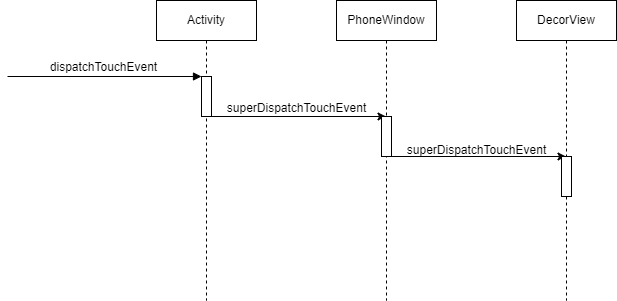

The diagram above was exported from draw.io. Its source (the exported page's mxGraphModel, read from the mxfile embedded in the PNG):
<mxGraphModel dx="541" dy="875" grid="0" gridSize="10" guides="1" tooltips="1" connect="1" arrows="1" fold="1" page="1" pageScale="1" pageWidth="827" pageHeight="1169" math="0" shadow="0">
  <root>
    <mxCell id="0" />
    <mxCell id="1" parent="0" />
    <mxCell id="WfeGFdPUau_D1ssUEmrG-8" value="" style="edgeStyle=orthogonalEdgeStyle;rounded=0;orthogonalLoop=1;jettySize=auto;html=1;" edge="1" parent="1">
      <mxGeometry relative="1" as="geometry">
        <mxPoint x="431.32352941176464" y="806" as="sourcePoint" />
        <mxPoint x="611.5" y="806" as="targetPoint" />
      </mxGeometry>
    </mxCell>
    <mxCell id="WfeGFdPUau_D1ssUEmrG-1" value="Activity" style="shape=umlLifeline;perimeter=lifelinePerimeter;whiteSpace=wrap;html=1;container=1;collapsible=0;recursiveResize=0;outlineConnect=0;" vertex="1" parent="1">
      <mxGeometry x="382" y="690" width="100" height="300" as="geometry" />
    </mxCell>
    <mxCell id="WfeGFdPUau_D1ssUEmrG-2" value="" style="html=1;points=[];perimeter=orthogonalPerimeter;" vertex="1" parent="WfeGFdPUau_D1ssUEmrG-1">
      <mxGeometry x="45" y="76" width="10" height="40" as="geometry" />
    </mxCell>
    <mxCell id="WfeGFdPUau_D1ssUEmrG-4" value="dispatchTouchEvent" style="html=1;verticalAlign=bottom;endArrow=block;rounded=0;entryX=0;entryY=0;entryDx=0;entryDy=0;entryPerimeter=0;" edge="1" parent="WfeGFdPUau_D1ssUEmrG-1" target="WfeGFdPUau_D1ssUEmrG-2">
      <mxGeometry width="80" relative="1" as="geometry">
        <mxPoint x="-149" y="76" as="sourcePoint" />
        <mxPoint x="40" y="76" as="targetPoint" />
      </mxGeometry>
    </mxCell>
    <mxCell id="WfeGFdPUau_D1ssUEmrG-12" value="" style="edgeStyle=orthogonalEdgeStyle;rounded=0;orthogonalLoop=1;jettySize=auto;html=1;" edge="1" parent="1">
      <mxGeometry relative="1" as="geometry">
        <mxPoint x="611.3235294117646" y="846" as="sourcePoint" />
        <mxPoint x="791.5" y="846" as="targetPoint" />
      </mxGeometry>
    </mxCell>
    <mxCell id="WfeGFdPUau_D1ssUEmrG-5" value="PhoneWindow" style="shape=umlLifeline;perimeter=lifelinePerimeter;whiteSpace=wrap;html=1;container=1;collapsible=0;recursiveResize=0;outlineConnect=0;" vertex="1" parent="1">
      <mxGeometry x="562" y="690" width="100" height="300" as="geometry" />
    </mxCell>
    <mxCell id="WfeGFdPUau_D1ssUEmrG-6" value="" style="html=1;points=[];perimeter=orthogonalPerimeter;" vertex="1" parent="WfeGFdPUau_D1ssUEmrG-5">
      <mxGeometry x="45" y="116" width="10" height="40" as="geometry" />
    </mxCell>
    <mxCell id="WfeGFdPUau_D1ssUEmrG-9" value="superDispatchTouchEvent" style="text;html=1;align=center;verticalAlign=middle;resizable=0;points=[];autosize=1;strokeColor=none;fillColor=none;" vertex="1" parent="1">
      <mxGeometry x="443" y="785" width="157" height="26" as="geometry" />
    </mxCell>
    <mxCell id="WfeGFdPUau_D1ssUEmrG-10" value="DecorView" style="shape=umlLifeline;perimeter=lifelinePerimeter;whiteSpace=wrap;html=1;container=1;collapsible=0;recursiveResize=0;outlineConnect=0;" vertex="1" parent="1">
      <mxGeometry x="742" y="690" width="100" height="300" as="geometry" />
    </mxCell>
    <mxCell id="WfeGFdPUau_D1ssUEmrG-11" value="" style="html=1;points=[];perimeter=orthogonalPerimeter;" vertex="1" parent="WfeGFdPUau_D1ssUEmrG-10">
      <mxGeometry x="45" y="156" width="10" height="40" as="geometry" />
    </mxCell>
    <mxCell id="WfeGFdPUau_D1ssUEmrG-13" value="superDispatchTouchEvent" style="text;html=1;align=center;verticalAlign=middle;resizable=0;points=[];autosize=1;strokeColor=none;fillColor=none;" vertex="1" parent="1">
      <mxGeometry x="623" y="827" width="157" height="26" as="geometry" />
    </mxCell>
  </root>
</mxGraphModel>